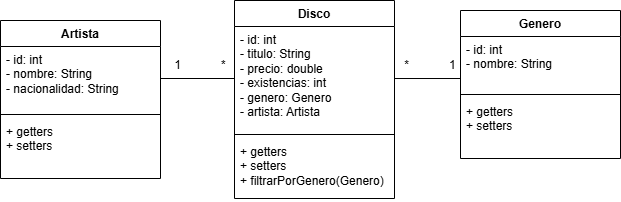

The diagram above was exported from draw.io. Its source (the exported page's mxGraphModel, read from the mxfile embedded in the PNG):
<mxGraphModel dx="1042" dy="533" grid="1" gridSize="10" guides="1" tooltips="1" connect="1" arrows="1" fold="1" page="1" pageScale="1" pageWidth="827" pageHeight="1169" math="0" shadow="0">
  <root>
    <mxCell id="0" />
    <mxCell id="1" parent="0" />
    <mxCell id="CIx1gOu5IRdayplLEfvQ-1" value="Disco" style="swimlane;fontStyle=1;align=center;verticalAlign=top;childLayout=stackLayout;horizontal=1;startSize=26;horizontalStack=0;resizeParent=1;resizeParentMax=0;resizeLast=0;collapsible=1;marginBottom=0;whiteSpace=wrap;html=1;" vertex="1" parent="1">
      <mxGeometry x="334" y="140" width="160" height="198" as="geometry" />
    </mxCell>
    <mxCell id="CIx1gOu5IRdayplLEfvQ-2" value="- id: int&lt;br&gt;- titulo: String&lt;br&gt;- precio: double&lt;br&gt;- existencias: int&lt;br&gt;- genero: Genero&amp;nbsp;&lt;div&gt;- artista: Artista&lt;/div&gt;" style="text;align=left;verticalAlign=top;spacingLeft=4;spacingRight=4;overflow=hidden;rotatable=0;points=[[0,0.5],[1,0.5]];portConstraint=eastwest;whiteSpace=wrap;html=1;" vertex="1" parent="CIx1gOu5IRdayplLEfvQ-1">
      <mxGeometry y="26" width="160" height="104" as="geometry" />
    </mxCell>
    <mxCell id="CIx1gOu5IRdayplLEfvQ-3" value="" style="line;strokeWidth=1;fillColor=none;align=left;verticalAlign=middle;spacingTop=-1;spacingLeft=3;spacingRight=3;rotatable=0;labelPosition=right;points=[];portConstraint=eastwest;strokeColor=inherit;" vertex="1" parent="CIx1gOu5IRdayplLEfvQ-1">
      <mxGeometry y="130" width="160" height="8" as="geometry" />
    </mxCell>
    <mxCell id="CIx1gOu5IRdayplLEfvQ-4" value="+ getters&lt;div&gt;+ setters&lt;/div&gt;&lt;div&gt;+ filtrarPorGenero(Genero)&lt;/div&gt;" style="text;align=left;verticalAlign=top;spacingLeft=4;spacingRight=4;overflow=hidden;rotatable=0;points=[[0,0.5],[1,0.5]];portConstraint=eastwest;whiteSpace=wrap;html=1;" vertex="1" parent="CIx1gOu5IRdayplLEfvQ-1">
      <mxGeometry y="138" width="160" height="60" as="geometry" />
    </mxCell>
    <mxCell id="CIx1gOu5IRdayplLEfvQ-9" value="Artista" style="swimlane;fontStyle=1;align=center;verticalAlign=top;childLayout=stackLayout;horizontal=1;startSize=26;horizontalStack=0;resizeParent=1;resizeParentMax=0;resizeLast=0;collapsible=1;marginBottom=0;whiteSpace=wrap;html=1;" vertex="1" parent="1">
      <mxGeometry x="100" y="160" width="160" height="158" as="geometry" />
    </mxCell>
    <mxCell id="CIx1gOu5IRdayplLEfvQ-10" value="- id: int&lt;div&gt;- nombre: String&lt;/div&gt;&lt;div&gt;- nacionalidad: String&lt;br&gt;&lt;/div&gt;" style="text;align=left;verticalAlign=top;spacingLeft=4;spacingRight=4;overflow=hidden;rotatable=0;points=[[0,0.5],[1,0.5]];portConstraint=eastwest;whiteSpace=wrap;html=1;" vertex="1" parent="CIx1gOu5IRdayplLEfvQ-9">
      <mxGeometry y="26" width="160" height="64" as="geometry" />
    </mxCell>
    <mxCell id="CIx1gOu5IRdayplLEfvQ-11" value="" style="line;strokeWidth=1;fillColor=none;align=left;verticalAlign=middle;spacingTop=-1;spacingLeft=3;spacingRight=3;rotatable=0;labelPosition=right;points=[];portConstraint=eastwest;strokeColor=inherit;" vertex="1" parent="CIx1gOu5IRdayplLEfvQ-9">
      <mxGeometry y="90" width="160" height="8" as="geometry" />
    </mxCell>
    <mxCell id="CIx1gOu5IRdayplLEfvQ-12" value="+ getters&lt;div&gt;+ setters&lt;/div&gt;" style="text;align=left;verticalAlign=top;spacingLeft=4;spacingRight=4;overflow=hidden;rotatable=0;points=[[0,0.5],[1,0.5]];portConstraint=eastwest;whiteSpace=wrap;html=1;" vertex="1" parent="CIx1gOu5IRdayplLEfvQ-9">
      <mxGeometry y="98" width="160" height="60" as="geometry" />
    </mxCell>
    <mxCell id="CIx1gOu5IRdayplLEfvQ-13" value="" style="edgeStyle=orthogonalEdgeStyle;rounded=0;orthogonalLoop=1;jettySize=auto;html=1;strokeColor=default;endArrow=none;endFill=0;" edge="1" parent="1" source="CIx1gOu5IRdayplLEfvQ-10" target="CIx1gOu5IRdayplLEfvQ-2">
      <mxGeometry relative="1" as="geometry" />
    </mxCell>
    <mxCell id="CIx1gOu5IRdayplLEfvQ-15" value="Genero" style="swimlane;fontStyle=1;align=center;verticalAlign=top;childLayout=stackLayout;horizontal=1;startSize=26;horizontalStack=0;resizeParent=1;resizeParentMax=0;resizeLast=0;collapsible=1;marginBottom=0;whiteSpace=wrap;html=1;" vertex="1" parent="1">
      <mxGeometry x="560" y="150" width="160" height="148" as="geometry" />
    </mxCell>
    <mxCell id="CIx1gOu5IRdayplLEfvQ-16" value="- id: int&lt;div&gt;- nombre: String&lt;/div&gt;" style="text;align=left;verticalAlign=top;spacingLeft=4;spacingRight=4;overflow=hidden;rotatable=0;points=[[0,0.5],[1,0.5]];portConstraint=eastwest;whiteSpace=wrap;html=1;" vertex="1" parent="CIx1gOu5IRdayplLEfvQ-15">
      <mxGeometry y="26" width="160" height="54" as="geometry" />
    </mxCell>
    <mxCell id="CIx1gOu5IRdayplLEfvQ-17" value="" style="line;strokeWidth=1;fillColor=none;align=left;verticalAlign=middle;spacingTop=-1;spacingLeft=3;spacingRight=3;rotatable=0;labelPosition=right;points=[];portConstraint=eastwest;strokeColor=inherit;" vertex="1" parent="CIx1gOu5IRdayplLEfvQ-15">
      <mxGeometry y="80" width="160" height="8" as="geometry" />
    </mxCell>
    <mxCell id="CIx1gOu5IRdayplLEfvQ-18" value="+ getters&lt;div&gt;+ setters&lt;/div&gt;" style="text;align=left;verticalAlign=top;spacingLeft=4;spacingRight=4;overflow=hidden;rotatable=0;points=[[0,0.5],[1,0.5]];portConstraint=eastwest;whiteSpace=wrap;html=1;" vertex="1" parent="CIx1gOu5IRdayplLEfvQ-15">
      <mxGeometry y="88" width="160" height="60" as="geometry" />
    </mxCell>
    <mxCell id="CIx1gOu5IRdayplLEfvQ-20" value="" style="edgeStyle=orthogonalEdgeStyle;rounded=0;orthogonalLoop=1;jettySize=auto;html=1;entryX=0;entryY=0.778;entryDx=0;entryDy=0;entryPerimeter=0;endArrow=none;endFill=0;" edge="1" parent="1" source="CIx1gOu5IRdayplLEfvQ-2" target="CIx1gOu5IRdayplLEfvQ-16">
      <mxGeometry relative="1" as="geometry" />
    </mxCell>
    <mxCell id="CIx1gOu5IRdayplLEfvQ-21" value="1&amp;nbsp; &amp;nbsp; &amp;nbsp; &amp;nbsp; &amp;nbsp; &amp;nbsp; *" style="text;html=1;align=center;verticalAlign=middle;whiteSpace=wrap;rounded=0;" vertex="1" parent="1">
      <mxGeometry x="270" y="190" width="60" height="30" as="geometry" />
    </mxCell>
    <mxCell id="CIx1gOu5IRdayplLEfvQ-22" value="*&amp;nbsp; &amp;nbsp; &amp;nbsp; &amp;nbsp; &amp;nbsp; &amp;nbsp; 1" style="text;html=1;align=center;verticalAlign=middle;whiteSpace=wrap;rounded=0;" vertex="1" parent="1">
      <mxGeometry x="500" y="190" width="60" height="30" as="geometry" />
    </mxCell>
  </root>
</mxGraphModel>